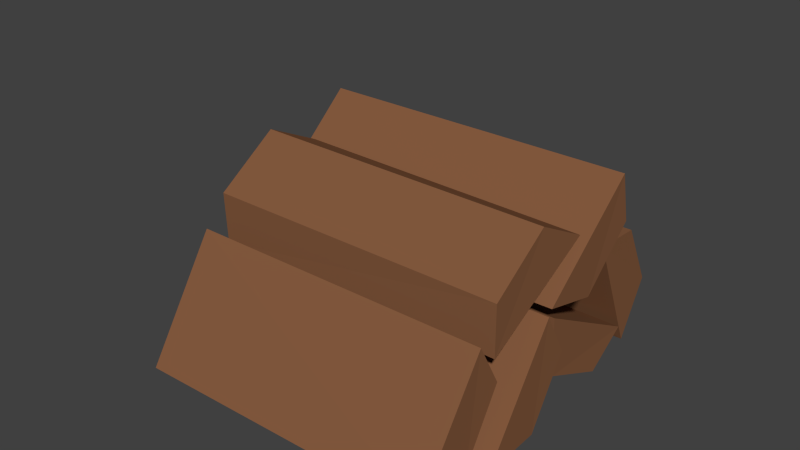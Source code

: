 # Source: Resources.blend  (saved by Blender 2.70.0; exported with 4.5.12 LTS)
import bpy
from mathutils import Matrix  # noqa: F401  (used for matrix-valued properties, if any)

bpy.ops.wm.read_factory_settings(use_empty=True)
scene = bpy.context.scene
scene.name = 'Scene'

# ---- collections
col_collection_1 = bpy.data.collections.new('Collection 1'); scene.collection.children.link(col_collection_1)
col_collection_2 = bpy.data.collections.new('Collection 2'); scene.collection.children.link(col_collection_2)
col_collection_2.hide_render = True
col_collection_2.hide_viewport = True

# ---- materials (node trees are filled in below, after node groups)
mat_wood = bpy.data.materials.new('Wood')
mat_wood.alpha_threshold = 0.0
mat_wood.use_transparent_shadow = False
mat_wood.preview_render_type = 'CUBE'
mat_wood.diffuse_color = (0.2396, 0.1055, 0.05002, 1.0)
mat_wood.specular_color = (1.0, 0.3651, 0.1592)
mat_wood.roughness = 0.5
mat_wood.line_color = (0.0, 0.0, 0.0, 1.0)
mat_rock = bpy.data.materials.new('Rock')
mat_rock.alpha_threshold = 0.0
mat_rock.use_transparent_shadow = False
mat_rock.preview_render_type = 'CUBE'
mat_rock.diffuse_color = (0.2266, 0.175, 0.1721, 1.0)
mat_rock.roughness = 0.5
mat_rock.specular_intensity = 0.0
mat_rock.line_color = (0.0, 0.0, 0.0, 1.0)

# ---- material node trees

# ---- world
world_world = bpy.data.worlds.new('World'); scene.world = world_world
world_world.color = (0.05088, 0.05088, 0.05088)
world_world.use_sun_shadow = False
world_world.sun_shadow_jitter_overblur = 0.0
world_world.cycles.sampling_method = 'MANUAL'
world_world.cycles.sample_map_resolution = 256

# ---- meshes
me_wood = bpy.data.meshes.new('wood')
me_wood.from_pydata([(-0.6816, 0.06962, 0.1414), (-0.6816, 0.03371, 0.4357), (-0.6816, 0.8416, 0.2647), (-0.6816, 0.6915, 0.009072), (0.7289, 0.08023, 0.1509), (0.7345, 0.05252, 0.4354), (0.7023, 0.8273, 0.2636), (0.708, 0.6767, 0.02073), (0.736, 0.3932, 0.01198), (-0.6816, 0.3926, 0.006554), (0.736, 0.5848, 0.1399), (0.7094, 0.663, 0.564), (-0.6816, 0.6667, 0.5679), (0.7094, 0.4331, 0.5786), (-0.6816, 0.4294, 0.5749), (-0.6816, 0.5855, 0.1451), (-0.6595, -0.3388, 0.4501), (0.736, -0.3428, 0.4535), (-0.6595, -0.3489, 0.6874), (0.736, -0.3447, 0.6839), (0.7345, 0.1962, 0.7365), (0.7289, -0.05685, 0.8694), (-0.6595, 0.2068, 0.752), (-0.6595, -0.05898, 0.8835), (-0.6816, -0.4764, 0.03176), (-0.6816, -0.7727, 0.02162), (0.7289, -0.485, 0.04316), (0.7345, -0.7708, 0.04033), (0.736, -0.3194, 0.3428), (-0.6816, -0.314, 0.3418), (0.736, -0.4301, 0.5448), (-0.6816, -0.4352, 0.546), (-0.7279, -0.1062, 0.5409), (0.8024, -0.1011, 0.5397), (-0.7279, 0.01502, 0.3367), (0.8024, 0.009664, 0.3378), (0.8009, -0.4418, 0.03527), (0.7953, -0.156, 0.0381), (-0.7279, -0.4437, 0.01656), (-0.7279, -0.1474, 0.02669), (-0.7113, 0.2607, 0.433), (-0.7113, -0.02709, 0.5042), (0.7583, 0.2556, 0.4463), (0.7642, -0.0201, 0.5217), (0.7657, 0.4968, 0.6892), (-0.7113, 0.5017, 0.6868), (0.7657, 0.4455, 0.9138), (-0.7113, 0.4409, 0.9163)], [], [(4, 5, 1, 0), (6, 7, 3, 2), (11, 6, 2, 12), (8, 4, 0, 9), (11, 12, 14, 13), (8, 9, 15, 10), (7, 6, 13), (5, 4, 10), (6, 11, 13), (4, 8, 10), (5, 10, 15, 1), (9, 0, 1), (15, 9, 1), (7, 13, 14, 3), (12, 2, 3), (14, 12, 3), (21, 19, 17), (20, 21, 17), (18, 23, 22), (21, 20, 22, 23), (19, 21, 23, 18), (16, 18, 22), (19, 18, 16, 17), (20, 17, 16, 22), (28, 26, 24, 29), (26, 27, 25, 24), (28, 29, 31, 30), (26, 28, 30), (27, 26, 30), (27, 30, 31, 25), (29, 24, 25), (31, 29, 25), (36, 37, 33), (37, 35, 33), (34, 39, 38), (35, 37, 39, 34), (37, 36, 38, 39), (32, 34, 38), (35, 34, 32, 33), (36, 33, 32, 38), (42, 43, 41, 40), (44, 42, 40, 45), (44, 45, 47, 46), (43, 42, 46), (42, 44, 46), (43, 46, 47, 41), (45, 40, 41), (47, 45, 41)])
_uv = me_wood.uv_layers.new(name='UVMap')
_uv.uv.foreach_set('vector', [1.069, 0.4826, 1.228, 0.478, 1.236, 1.264, 1.072, 1.265, 0.08688, -0.353, 0.2454, -0.3576, 0.2541, 0.4133, 0.08962, 0.4148, -0.1031, -0.357, 0.08688, -0.353, 0.08962, 0.4148, -0.1045, 0.4146, 0.8791, 0.4785, 1.069, 0.4826, 1.072, 1.265, 0.8776, 1.265, -0.1031, -0.357, -0.1045, 0.4146, -0.2363, 0.414, -0.2308, -0.3576, 0.8791, 0.4785, 0.8776, 1.265, 0.7459, 1.264, 0.7513, 0.478, 0.5324, -0.002333, 0.9594, 0.1805, 0.5573, 0.9942, 0.5415, 0.006724, 0.9593, 0.2109, 0.5664, 1.003, 0.9594, 0.1805, 0.9764, 0.7879, 0.5573, 0.9942, 0.9593, 0.2109, 0.9549, 0.7633, 0.5664, 1.003, 0.5415, 0.006724, 0.5664, 1.003, 0.4845, 1.013, 0.4618, -0.005944, 0.03476, 0.8134, 0.03882, 0.2407, 0.4618, -0.005944, 0.4845, 1.013, 0.03476, 0.8134, 0.4618, -0.005944, 0.5324, -0.002333, 0.5573, 0.9942, 0.5155, 1.004, 0.4928, -0.015, 0.04437, 0.8379, 0.02397, 0.2561, 0.4928, -0.015, 0.5155, 1.004, 0.04437, 0.8379, 0.4928, -0.015, 0.9505, 0.2019, 0.9675, 0.7818, 0.5606, 0.9942, 0.5357, -0.002335, 0.9505, 0.2019, 0.5606, 0.9942, 0.06246, 0.8318, 0.01454, 0.253, 0.4895, -0.015, 0.578, -0.3259, 0.7365, -0.3305, 0.7452, 0.4428, 0.5807, 0.4443, 0.388, -0.3299, 0.578, -0.3259, 0.5807, 0.4443, 0.3866, 0.4442, 0.5122, 1.004, 0.06246, 0.8318, 0.4895, -0.015, 0.388, -0.3299, 0.3866, 0.4442, 0.2548, 0.4436, 0.2603, -0.3305, 0.5357, -0.002335, 0.5606, 0.9942, 0.5122, 1.004, 0.4895, -0.015, 0.8791, -0.3093, 1.069, -0.3052, 1.072, 0.4772, 0.8776, 0.4771, 1.069, -0.3052, 1.228, -0.3099, 1.236, 0.4757, 1.072, 0.4772, 0.8791, -0.3093, 0.8776, 0.4771, 0.7459, 0.4765, 0.7513, -0.3099, 0.9118, 0.2936, 0.8677, 0.8093, 0.5525, 1.006, 0.5277, 0.009872, 0.9118, 0.2936, 0.5525, 1.006, 0.5277, 0.009872, 0.5525, 1.006, 0.4706, 1.016, 0.4479, -0.002785, 0.1554, 0.8196, 0.1075, 0.2928, 0.4479, -0.002785, 0.4706, 1.016, 0.1554, 0.8196, 0.4479, -0.002785, 0.615, 0.0004061, 0.9991, 0.2841, 0.6398, 0.9969, 0.9991, 0.2841, 0.9549, 0.7999, 0.6398, 0.9969, 0.07231, 0.8101, 0.02446, 0.2832, 0.3649, -0.01226, -0.1032, 0.4161, 0.08675, 0.4201, 0.08962, 1.265, -0.1045, 1.265, 0.08675, 0.4201, 0.2453, 0.4156, 0.2541, 1.264, 0.08962, 1.265, 0.3875, 1.007, 0.07231, 0.8101, 0.3649, -0.01226, -0.1032, 0.4161, -0.1045, 1.265, -0.2363, 1.264, -0.231, 0.4156, 0.615, 0.0004061, 0.6398, 0.9969, 0.3875, 1.007, 0.3649, -0.01226, 0.5778, 0.4498, 0.7364, 0.4451, 0.7452, 1.264, 0.5807, 1.265, 0.3879, 0.4456, 0.5778, 0.4498, 0.5807, 1.265, 0.3866, 1.265, 0.3879, 0.4456, 0.3866, 1.265, 0.2548, 1.264, 0.2601, 0.4451, 0.5759, 0.003562, 0.9692, 0.2169, 0.6008, 1.0, 0.9692, 0.2169, 0.9587, 0.7938, 0.6008, 1.0, 0.5759, 0.003562, 0.6008, 1.0, 0.4291, 1.01, 0.4064, 0.01535, 0.0619, 0.8132, 0.03848, 0.2772, 0.4064, 0.01535, 0.4291, 1.01, 0.0619, 0.8132, 0.4064, 0.01535])
me_wood.materials.append(mat_wood)
me_wood.use_remesh_preserve_volume = False
me_wood.use_remesh_preserve_attributes = False
me_wood.use_mirror_vertex_groups = False
me_wood.update()
me_rock = bpy.data.meshes.new('rock')
me_rock.from_pydata([(-0.5827, 0.4743, 0.4009), (-0.5418, 0.8657, 0.2138), (-0.4937, 0.7352, -0.01891), (-0.7844, 0.6358, 0.3547), (-0.6082, 0.8115, 0.343), (-0.6761, 0.7531, 0.03332), (-0.8029, 0.5973, 0.1182), (-0.3831, 0.7525, 0.3763), (-0.4725, 0.3141, 0.2611), (-0.2304, 0.7188, 0.2584), (-0.3438, 0.8428, 0.1509), (-0.4262, 0.514, -2.226e-05), (-0.2601, 0.4443, 0.1679), (-0.5855, 0.3609, 0.09111), (0.3058, 0.1158, 0.5741), (0.6842, 0.1059, 1.038), (0.5043, -0.1987, 1.156), (0.6538, 0.02418, 0.5474), (0.6849, 0.1929, 0.8438), (0.6834, -0.2326, 0.9675), (0.6299, -0.279, 0.6762), (0.4248, 0.3309, 0.9768), (0.03993, -0.05985, 0.6566), (0.2552, 0.2643, 1.175), (0.4861, 0.1339, 1.245), (0.211, -0.2428, 1.038), (-0.008829, 0.01315, 1.012), (0.1889, -0.2991, 0.7153), (0.4387, -0.8598, 0.4458), (0.3957, -0.2898, 0.07113), (0.7367, -0.1491, 0.2826), (0.5346, -0.8411, 0.04579), (0.3147, -0.5181, 0.04912), (0.7871, -0.3381, 0.05646), (0.8682, -0.6694, 0.08182), (0.1535, -0.4108, 0.3629), (0.6389, -0.7808, 0.7535), (0.2162, -0.2, 0.5773), (0.351, -0.08217, 0.3208), (0.8067, -0.3119, 0.6006), (0.5249, -0.3919, 0.8523), (0.9009, -0.6745, 0.5864), (-0.17, 0.3505, 0.3928), (0.4025, 0.3223, 0.8818), (0.6696, 0.5109, 0.5459), (-0.1328, 0.6233, 0.7537), (0.1351, 0.3195, 0.9006), (0.4794, 0.718, 0.718), (0.1583, 0.8777, 0.6016), (0.2061, -0.01137, 0.6753), (-0.01051, 0.3769, 0.01159), (0.4559, -0.1107, 0.4694), (0.6151, 0.1045, 0.6869), (0.5324, 0.4761, 0.1704), (0.3647, 0.1115, 0.02813), (0.1813, 0.6758, 0.08247), (-0.5784, -0.5441, 0.03024), (0.1474, -0.1406, 0.2676), (-0.02581, -0.1816, 0.7747), (-0.1075, -0.7651, 0.01816), (0.05575, -0.299, 0.02069), (0.1378, -0.4878, 0.6256), (-0.06223, -0.8445, 0.4856), (-0.2506, 0.05205, 0.02784), (-0.8939, -0.4954, 0.3815), (-0.3899, 0.2879, 0.3029), (-0.03379, 0.1883, 0.4427), (-0.4769, -0.2531, 0.8296), (-0.8074, -0.009186, 0.566), (-0.6474, -0.6651, 0.6692)], [], [(5, 1, 10, 2), (7, 9, 10), (6, 3, 4, 1, 5), (9, 7, 0, 12), (4, 3, 0, 7), (12, 0, 8), (11, 12, 8, 13), (6, 13, 8, 0), (4, 7, 10, 1), (9, 12, 11), (6, 5, 2, 11), (13, 6, 11), (10, 9, 11, 2), (3, 6, 0), (19, 15, 24, 16), (21, 23, 24), (20, 17, 18), (23, 21, 14, 26), (18, 17, 14, 21), (26, 14, 22), (25, 26, 22, 27), (20, 27, 22, 14), (18, 21, 24, 15), (23, 26, 25), (20, 19, 16, 25), (27, 20, 25), (24, 23, 25, 16), (17, 20, 14), (33, 29, 38, 30), (35, 37, 38), (34, 31, 33), (37, 35, 28, 40), (32, 31, 28, 35), (40, 28, 36), (39, 40, 36, 41), (34, 41, 36, 28), (32, 35, 38, 29), (37, 40, 39), (34, 33, 30, 39), (41, 34, 39), (38, 37, 39, 30), (31, 34, 28), (47, 43, 52, 44), (49, 51, 52), (45, 46, 43, 47), (51, 49, 42, 54), (46, 45, 42, 49), (54, 42, 50), (53, 54, 50, 55), (48, 55, 50, 42), (46, 49, 52, 43), (51, 54, 53), (48, 47, 44, 53), (55, 48, 53), (52, 51, 53, 44), (45, 48, 42), (61, 57, 66, 58), (63, 65, 66), (61, 62, 60, 57), (65, 63, 56, 68), (60, 59, 56, 63), (68, 56, 64), (67, 68, 64, 69), (62, 69, 64, 56), (60, 63, 66, 57), (65, 68, 67), (62, 61, 58, 67), (69, 62, 67), (66, 65, 67, 58), (59, 62, 56), (19, 20, 18, 15), (48, 45, 47), (62, 59, 60), (31, 32, 29, 33)])
_uv = me_rock.uv_layers.new(name='UVMap')
_uv.uv.foreach_set('vector', [0.0, 0.0, 1.0, 0.0, 1.0, 1.0, 0.0, 1.0, 0.5, 1.0, 0.9912, 0.9863, 0.9911, 0.01097, 0.01352, 0.9908, 0.007926, 0.5254, 0.02242, 0.008572, 0.9842, 0.5117, 0.9882, 0.9905, 0.9873, 0.009485, 0.9931, 0.9923, 0.4774, 0.9936, 0.009485, 0.007981, 0.0, 0.0, 1.0, 0.0, 1.0, 1.0, 0.0, 1.0, 0.009485, 0.007981, 0.4774, 0.9936, 0.006354, 0.9922, 0.0, 0.0, 0.0, 1.0, 1.0, 1.0, 1.0, 0.0, 0.9817, 0.4361, 0.9862, 0.01195, 0.006275, 0.009953, 0.01517, 0.9839, 0.01508, 0.9895, 0.5, 1.0, 0.9911, 0.01097, 0.01515, 0.0141, 0.5, 1.0, 0.9881, 0.9926, 0.9911, 0.0141, 0.9912, 0.9832, 0.9849, 0.007838, 0.005757, 0.01097, 0.002558, 0.4729, 0.01165, 0.9969, 0.9912, 0.9832, 0.002558, 0.4729, 0.005689, 0.9957, 0.5, 1.0, 0.9911, 0.0141, 0.002627, 0.007838, 0.9884, 0.9937, 0.9817, 0.4361, 0.01517, 0.9839, 0.0, 0.0, 1.0, 0.0, 1.0, 1.0, 0.0, 1.0, 0.5, 1.0, 0.9912, 0.9863, 0.9911, 0.01097, 0.01352, 0.9908, 0.007926, 0.008914, 0.5429, 0.004659, 0.9873, 0.009485, 0.9931, 0.9923, 0.4774, 0.9936, 0.009485, 0.007981, 0.0, 0.0, 1.0, 0.0, 1.0, 1.0, 0.0, 1.0, 0.009485, 0.007981, 0.4774, 0.9936, 0.006354, 0.9922, 0.0, 0.0, 0.0, 1.0, 1.0, 1.0, 1.0, 0.0, 0.9817, 0.4361, 0.9862, 0.01195, 0.006275, 0.009953, 0.01517, 0.9839, 0.01508, 0.9895, 0.5, 1.0, 0.9911, 0.01097, 0.01515, 0.0141, 0.5, 1.0, 0.9881, 0.9926, 0.9911, 0.0141, 0.9912, 0.9832, 0.9849, 0.007838, 0.005757, 0.01097, 0.002558, 0.4729, 0.01165, 0.9969, 0.9912, 0.9832, 0.002558, 0.4729, 0.005689, 0.9957, 0.5, 1.0, 0.9911, 0.0141, 0.002627, 0.007838, 0.9884, 0.9937, 0.9817, 0.4361, 0.01517, 0.9839, 0.0, 0.0, 1.0, 0.0, 1.0, 1.0, 0.0, 1.0, 0.5, 1.0, 0.9912, 0.9863, 0.9911, 0.01097, 0.01352, 0.9908, 0.007926, 0.3924, 0.9882, 0.9905, 0.9873, 0.009485, 0.9931, 0.9923, 0.4774, 0.9936, 0.009485, 0.007981, 0.0, 0.0, 1.0, 0.0, 1.0, 1.0, 0.0, 1.0, 0.009485, 0.007981, 0.4774, 0.9936, 0.006354, 0.9922, 0.0, 0.0, 0.0, 1.0, 1.0, 1.0, 1.0, 0.0, 0.9817, 0.4361, 0.9862, 0.01195, 0.006275, 0.009953, 0.01517, 0.9839, 0.01508, 0.9895, 0.5, 1.0, 0.9911, 0.01097, 0.01515, 0.0141, 0.5, 1.0, 0.9881, 0.9926, 0.9911, 0.0141, 0.9912, 0.9832, 0.9849, 0.007838, 0.005757, 0.01097, 0.002558, 0.4729, 0.01165, 0.9969, 0.9912, 0.9832, 0.002558, 0.4729, 0.005689, 0.9957, 0.5, 1.0, 0.9911, 0.0141, 0.002627, 0.007838, 0.9884, 0.9937, 0.9817, 0.4361, 0.01517, 0.9839, 0.0, 0.0, 1.0, 0.0, 1.0, 1.0, 0.0, 1.0, 0.5, 1.0, 0.9912, 0.9863, 0.9911, 0.01097, 0.01966, 0.01674, 0.9929, 0.0007456, 0.9842, 0.5117, 0.9882, 0.9905, 0.9873, 0.009485, 0.9931, 0.9923, 0.4774, 0.9936, 0.009485, 0.007981, 0.0, 0.0, 1.0, 0.0, 1.0, 1.0, 0.0, 1.0, 0.009485, 0.007981, 0.4774, 0.9936, 0.006354, 0.9922, 0.0, 0.0, 0.0, 1.0, 1.0, 1.0, 1.0, 0.0, 0.9817, 0.4361, 0.9862, 0.01195, 0.006275, 0.009953, 0.01517, 0.9839, 0.01508, 0.9895, 0.5, 1.0, 0.9911, 0.01097, 0.01515, 0.0141, 0.5, 1.0, 0.9881, 0.9926, 0.9911, 0.0141, 0.9912, 0.9832, 0.9849, 0.007838, 0.005757, 0.01097, 0.002558, 0.4729, 0.01165, 0.9969, 0.9912, 0.9832, 0.002558, 0.4729, 0.005689, 0.9957, 0.5, 1.0, 0.9911, 0.0141, 0.002627, 0.007838, 0.9884, 0.9937, 0.9817, 0.4361, 0.01517, 0.9839, 0.0, 0.0, 1.0, 0.0, 1.0, 1.0, 0.0, 1.0, 0.5, 0.9937, 0.9912, 0.9863, 0.9911, 0.01097, 0.9882, 0.9905, 0.01352, 0.9908, 0.5663, 0.008572, 0.9999, 0.01475, 0.9873, 0.009485, 0.9931, 0.9923, 0.4774, 0.9936, 0.009485, 0.007981, 0.0, 0.0, 1.0, 0.0, 1.0, 1.0, 0.0, 1.0, 0.009485, 0.007981, 0.4774, 0.9936, 0.006354, 0.9922, 0.0, 0.0, 0.0, 1.0, 1.0, 1.0, 1.0, 0.0, 0.9817, 0.4361, 0.9862, 0.01195, 0.006275, 0.009953, 0.01517, 0.9839, 0.01508, 0.9895, 0.5, 0.9937, 0.9911, 0.01097, 0.005757, 0.004708, 0.5, 1.0, 0.9881, 0.9926, 0.9911, 0.0141, 0.9912, 0.9832, 0.9849, 0.007838, 0.005757, 0.01097, 0.002558, 0.4729, 0.01165, 0.9969, 0.9912, 0.9832, 0.002558, 0.4729, 0.005689, 0.9957, 0.5, 1.0, 0.9911, 0.0141, 0.002627, 0.007838, 0.9884, 0.9937, 0.9817, 0.4361, 0.01517, 0.9839, 0.9882, 0.9905, 0.01352, 0.9908, 0.5429, 0.004659, 0.9766, 0.007292, 0.01352, 0.9908, 0.01966, 0.01674, 0.9882, 0.9905, 0.01352, 0.9908, 0.004013, 0.005001, 0.5663, 0.008572, 0.007926, 0.3924, 0.02242, 0.008572, 0.996, 0.003012, 0.9882, 0.9905])
me_rock.materials.append(mat_rock)
me_rock.use_remesh_preserve_volume = False
me_rock.use_remesh_preserve_attributes = False
me_rock.use_mirror_vertex_groups = False
me_rock.update()

# ---- objects
ob_woodpile = bpy.data.objects.new('WoodPile', me_wood)
ob_rockpile = bpy.data.objects.new('RockPile', me_rock)

# ---- transforms, parenting, visibility, modifiers, constraints
ob_woodpile.location = (0.0, 0.0, 0.0)
ob_woodpile.lineart.crease_threshold = 0.0
ob_rockpile.location = (0.0, 0.0, 0.0)
ob_rockpile.lineart.crease_threshold = 0.0

# ---- collection membership
col_collection_1.objects.link(ob_woodpile)
col_collection_2.objects.link(ob_rockpile)

# ---- scene / render settings (as saved in the file)
scene.frame_start = 1; scene.frame_end = 250; scene.frame_set(5)
scene.render.engine = 'BLENDER_EEVEE_NEXT'
scene.render.image_settings.compression = 90
scene.render.resolution_percentage = 50
scene.render.dither_intensity = 0.0
scene.cycles.use_denoising = False
scene.cycles.samples = 10
scene.cycles.sampling_pattern = 'TABULATED_SOBOL'
scene.cycles.light_sampling_threshold = 0.0
scene.cycles.use_adaptive_sampling = False
scene.cycles.use_light_tree = False
scene.cycles.blur_glossy = 0.0
scene.cycles.volume_bounces = 1
scene.cycles.pixel_filter_type = 'GAUSSIAN'
scene.cycles.sample_clamp_indirect = 0.0
scene.view_settings.view_transform = 'Standard'
bpy.context.view_layer.update()

# ---- added for rendering (the .blend has no active camera and no usable light): camera, sun
cam_auto = bpy.data.cameras.new('AutoCamera')
cam_auto.lens = 50.0
cam_auto.sensor_width = 36.0
cam_auto.clip_end = 1000.0
ob_auto_camera = bpy.data.objects.new('AutoCamera', cam_auto)
scene.collection.objects.link(ob_auto_camera)
ob_auto_camera.location = (2.59366, -3.09923, 2.68498)
ob_auto_camera.rotation_euler = (1.09748, -7.21219e-08, 0.694738)
scene.camera = ob_auto_camera
light_auto_sun = bpy.data.lights.new('AutoSun', 'SUN')
light_auto_sun.energy = 3.0
light_auto_sun.angle = 0.0523599
ob_auto_sun = bpy.data.objects.new('AutoSun', light_auto_sun)
scene.collection.objects.link(ob_auto_sun)
ob_auto_sun.rotation_euler = (0.872665, 0.174533, 0.523599)
bpy.context.view_layer.update()
